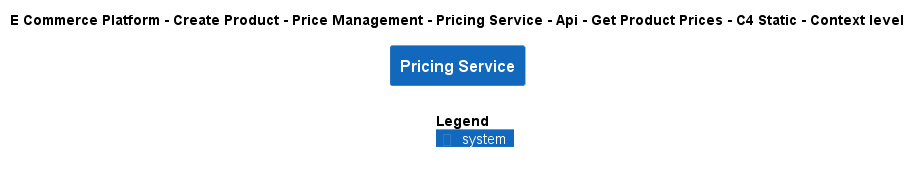

The diagram above was rendered by PlantUML. Its source (embedded in the PNG):
@startuml
!include ..\..\..\..\..\..\..\..\..\.c4s\C4_Context.puml

AddElementTag("c4interflow:lifecycle:new", $bgColor=green, $fontColor=#ffffff, $borderColor=green, $shadowing="False")
AddElementTag("c4interflow:lifecycle:changed", $bgColor=orange, $fontColor=#ffffff, $borderColor=orange, $shadowing="False")
AddElementTag("c4interflow:lifecycle:removed", $bgColor=red, $fontColor=#ffffff, $borderColor=red, $shadowing="False")

AddRelTag("c4interflow:lifecycle:new", $textColor=green, $lineColor=green)
AddRelTag("c4interflow:lifecycle:changed", $textColor=orange, $lineColor=orange)
AddRelTag("c4interflow:lifecycle:removed", $textColor=red, $lineColor=red)

SHOW_PERSON_PORTRAIT()
LAYOUT_TOP_DOWN()

skinparam linetype polyline

title E Commerce Platform - Create Product - Price Management - Pricing Service - Api - Get Product Prices - C4 Static - Context level

System(ECommercePlatform.CreateProduct.PriceManagement.SoftwareSystems.PricingService, "Pricing Service", "")



SHOW_LEGEND()
@enduml